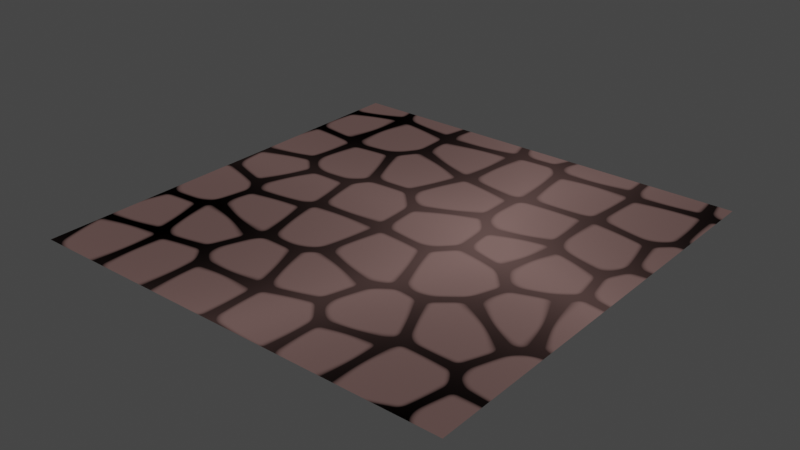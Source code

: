 # Source: clobberstone.blend  (saved by Blender 3.6.11; exported with 4.5.12 LTS)
import bpy
from mathutils import Matrix  # noqa: F401  (used for matrix-valued properties, if any)

bpy.ops.wm.read_factory_settings(use_empty=True)
scene = bpy.context.scene
scene.name = 'Scene'

# ---- collections
col_collection = bpy.data.collections.new('Collection'); scene.collection.children.link(col_collection)

# ---- materials (node trees are filled in below, after node groups)
mat_clobberstone_001 = bpy.data.materials.new('ClobberStone.001')
mat_clobberstone_001.alpha_threshold = 0.0
mat_clobberstone_001.use_transparent_shadow = False
mat_clobberstone_001.roughness = 0.5
mat_clobberstone_001.line_color = (0.0, 0.0, 0.0, 1.0)

# ---- material node trees
mat_clobberstone_001.use_nodes = True; mat_clobberstone_001.node_tree.nodes.clear()

# ---- world
world_world = bpy.data.worlds.new('World'); scene.world = world_world
world_world.use_nodes = True; world_world.node_tree.nodes.clear()
_N = world_world.node_tree.nodes; _L = world_world.node_tree.links
n0 = _N.new('ShaderNodeOutputWorld'); n0.name = 'World Output'; n0.location = (300, 300)
n1 = _N.new('ShaderNodeBackground'); n1.name = 'Background'; n1.location = (10, 300)
n1.inputs[0].default_value = (0.05088, 0.05088, 0.05088, 1.0)
_L.new(n1.outputs[0], n0.inputs[0])
n0.is_active_output = True
world_world.color = (0.05088, 0.05088, 0.05088)
world_world.use_sun_shadow = False
world_world.sun_shadow_jitter_overblur = 0.0

# ---- meshes
me_plane_001 = bpy.data.meshes.new('Plane.001')
me_plane_001.from_pydata([(-1.0, -1.0, 0.0), (1.0, -1.0, 0.0), (-1.0, 1.0, 0.0), (1.0, 1.0, 0.0)], [], [(0, 1, 3, 2)])
_uv = me_plane_001.uv_layers.new(name='UVMap')
_uv.uv.foreach_set('vector', [0.0, 0.0, 1.0, 0.0, 1.0, 1.0, 0.0, 1.0])
me_plane_001.materials.append(mat_clobberstone_001)
me_plane_001.update()

# ---- objects
ob_plane_001 = bpy.data.objects.new('Plane.001', me_plane_001)
_N = mat_clobberstone_001.node_tree.nodes; _L = mat_clobberstone_001.node_tree.links
n0 = _N.new('ShaderNodeTexCoord'); n0.name = 'Texture Coordinate'; n0.location = (-163, 353)
n0.object = None
n1 = _N.new('ShaderNodeTexVoronoi'); n1.name = 'Voronoi Texture.001'; n1.location = (100, 701)
n1.voronoi_dimensions = '2D'
n1.inputs[2].default_value = 3.1
n1.inputs[8].default_value = 0.5
n2 = _N.new('ShaderNodeTexVoronoi'); n2.name = 'Voronoi Texture.002'; n2.location = (100, 435)
n2.voronoi_dimensions = '2D'
n2.feature = 'SMOOTH_F1'
n2.inputs[2].default_value = 3.1
n2.inputs[6].default_value = 0.5
n2.inputs[8].default_value = 0.5
n3 = _N.new('ShaderNodeMath'); n3.name = 'Math'; n3.location = (557, 315)
n3.width = 138
n3.operation = 'POWER'
n3.inputs[1].default_value = 3.0
n4 = _N.new('ShaderNodeTexVoronoi'); n4.name = 'Voronoi Texture'; n4.location = (160, 117)
n4.voronoi_dimensions = '2D'
n4.feature = 'SMOOTH_F1'
n4.inputs[2].default_value = 0.6
n4.inputs[6].default_value = 0.2
n5 = _N.new('ShaderNodeOutputMaterial'); n5.name = 'Material Output'; n5.location = (1700, 571)
n6 = _N.new('ShaderNodeValToRGB'); n6.name = 'Color Ramp'; n6.location = (1221, 509)
while len(n6.color_ramp.elements) > 1: n6.color_ramp.elements.remove(n6.color_ramp.elements[-1])
n6.color_ramp.elements[0].position = 0.0; n6.color_ramp.elements[0].color = (0.0, 0.0, 0.0, 1.0)
_e = n6.color_ramp.elements.new(1.0); _e.color = (0.1788, 0.1103, 0.103, 1.0)
n7 = _N.new('ShaderNodeBsdfAnisotropic'); n7.name = 'Glossy BSDF'; n7.location = (1697, 317)
n7.distribution = 'GGX'
n8 = _N.new('ShaderNodeMath'); n8.name = 'Math.002'; n8.location = (966, 600)
n8.operation = 'MULTIPLY_ADD'
n9 = _N.new('ShaderNodeMapRange'); n9.name = 'Map Range'; n9.location = (672, 713)
n9.width = 139
n9.inputs[2].default_value = 0.02
n9.inputs[3].default_value = 1.0
n9.inputs[4].default_value = 0.0
n10 = _N.new('ShaderNodeMath'); n10.name = 'Math.001'; n10.location = (372, 679)
n10.operation = 'SUBTRACT'
_L.new(n0.outputs[3], n4.inputs[0])
_L.new(n4.outputs[0], n3.inputs[0])
_L.new(n0.outputs[3], n1.inputs[0])
_L.new(n0.outputs[3], n2.inputs[0])
_L.new(n1.outputs[0], n10.inputs[0])
_L.new(n2.outputs[0], n10.inputs[1])
_L.new(n10.outputs[0], n9.inputs[0])
_L.new(n8.outputs[0], n6.inputs[0])
_L.new(n6.outputs[0], n5.inputs[0])
_L.new(n3.outputs[0], n8.inputs[2])
_L.new(n9.outputs[0], n8.inputs[0])
n5.is_active_output = True

# ---- transforms, parenting, visibility, modifiers, constraints
ob_plane_001.location = (0.0, 0.0, 0.0)

# ---- collection membership
col_collection.objects.link(ob_plane_001)

# ---- scene / render settings (as saved in the file)
scene.frame_start = 1; scene.frame_end = 250; scene.frame_set(1)
scene.render.engine = 'BLENDER_EEVEE_NEXT'
scene.cycles.sampling_pattern = 'TABULATED_SOBOL'
scene.view_settings.view_transform = 'Filmic'
bpy.context.view_layer.update()

# ---- added for rendering (the .blend has no active camera and no usable light): camera, sun
cam_auto = bpy.data.cameras.new('AutoCamera')
cam_auto.lens = 50.0
cam_auto.sensor_width = 36.0
cam_auto.clip_end = 1000.0
ob_auto_camera = bpy.data.objects.new('AutoCamera', cam_auto)
scene.collection.objects.link(ob_auto_camera)
ob_auto_camera.location = (2.61693, -3.14032, 2.09354)
ob_auto_camera.rotation_euler = (1.09748, -7.21219e-08, 0.694738)
scene.camera = ob_auto_camera
light_auto_sun = bpy.data.lights.new('AutoSun', 'SUN')
light_auto_sun.energy = 3.0
light_auto_sun.angle = 0.0523599
ob_auto_sun = bpy.data.objects.new('AutoSun', light_auto_sun)
scene.collection.objects.link(ob_auto_sun)
ob_auto_sun.rotation_euler = (0.872665, 0.174533, 0.523599)
bpy.context.view_layer.update()
